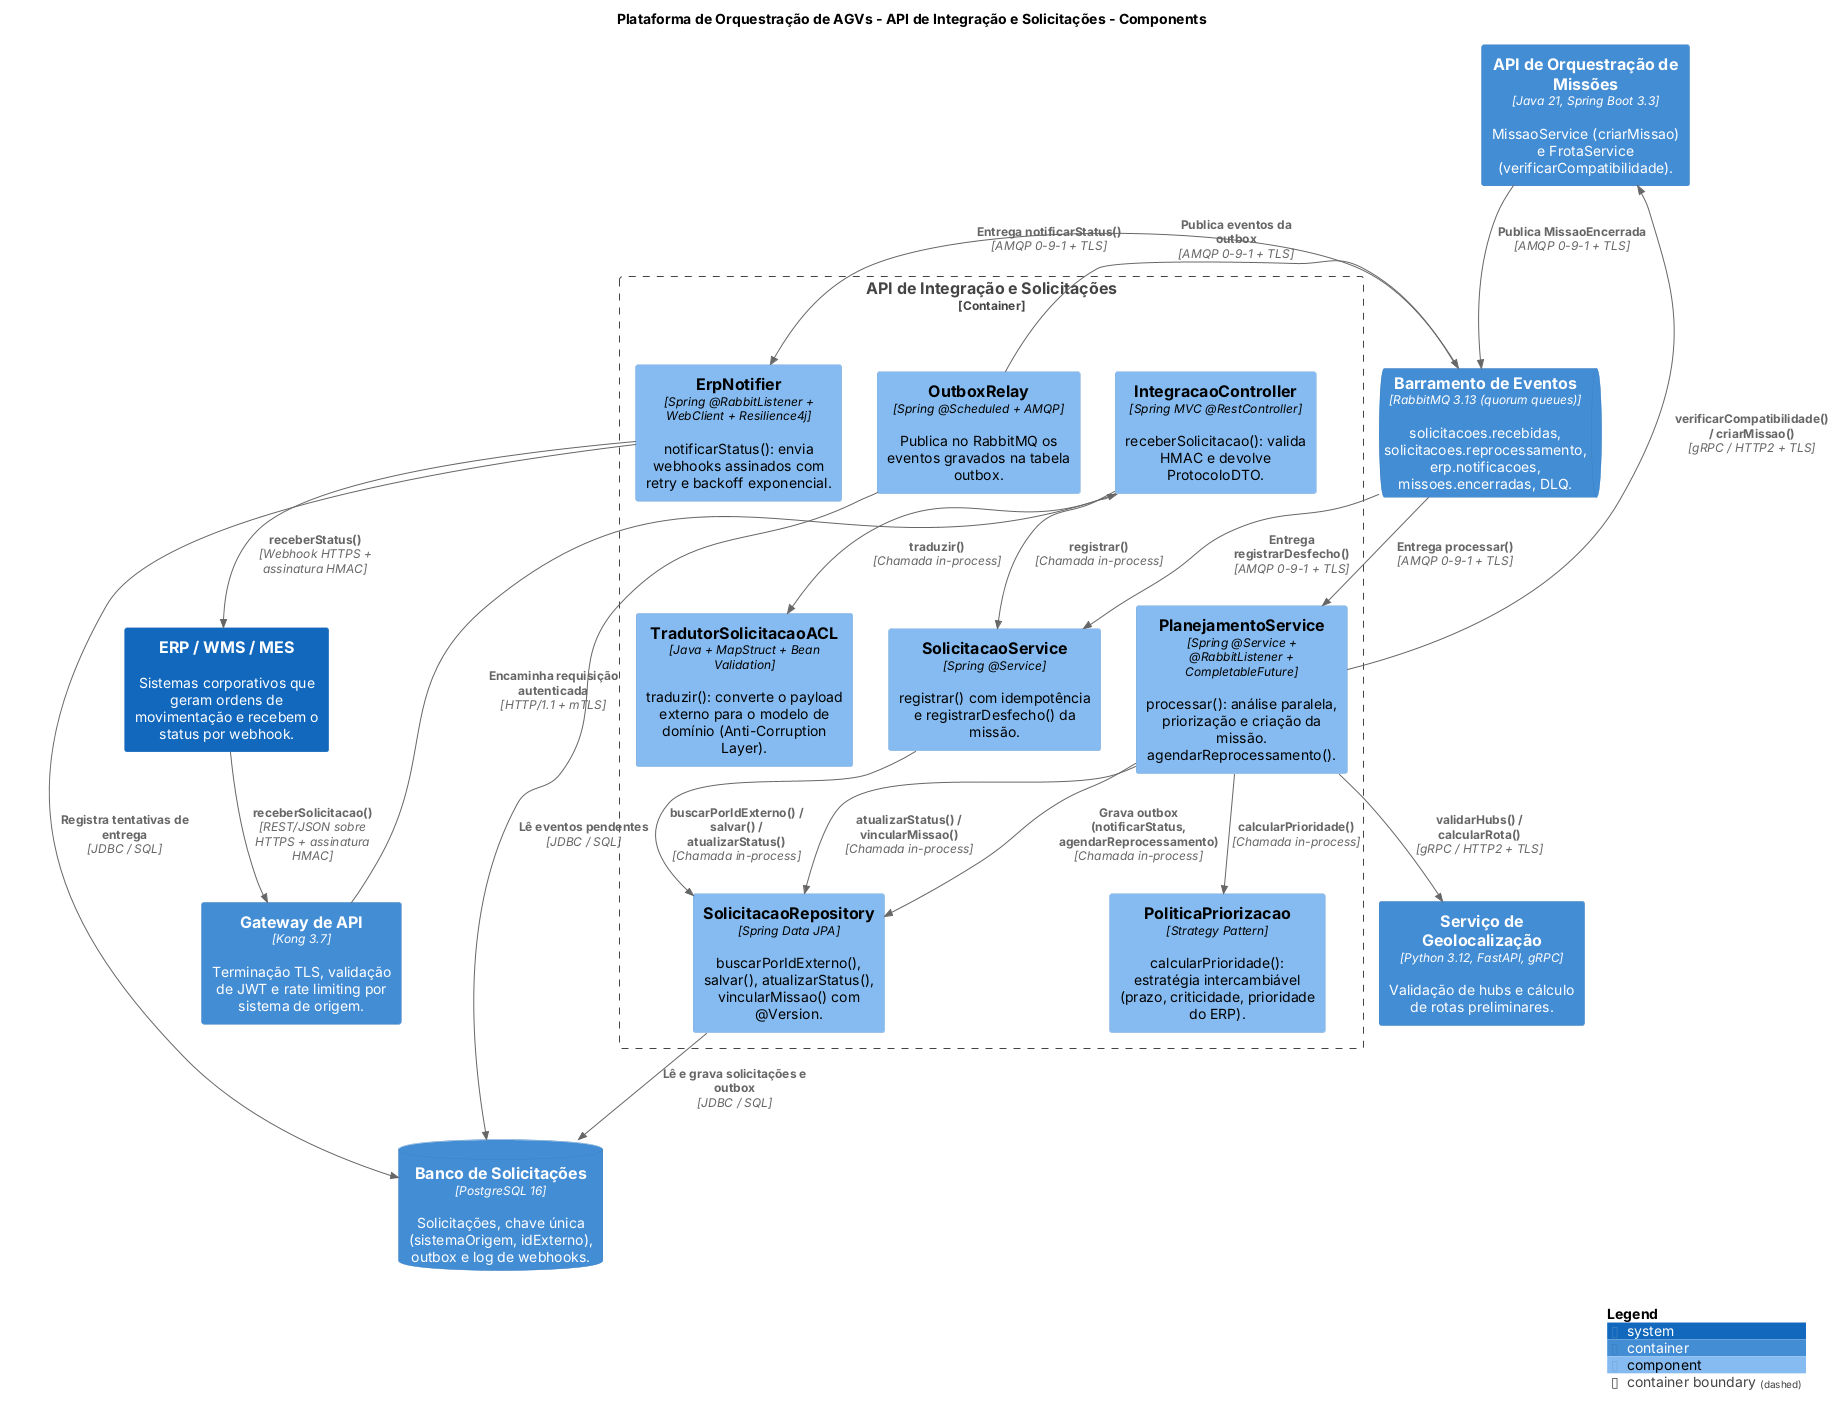

The diagram above was rendered by PlantUML. Its source (embedded in the PNG):
@startuml
set separator none
title Plataforma de Orquestração de AGVs - API de Integração e Solicitações - Components

top to bottom direction

!include <C4/C4>
!include <C4/C4_Context>
!include <C4/C4_Container>
!include <C4/C4_Component>

System(ERPWMSMES, "ERP / WMS / MES", $descr="Sistemas corporativos que geram ordens de movimentação e recebem o status por webhook.", $tags="", $link="")
Container(PlataformadeOrquestraçãodeAGVs.GatewaydeAPI, "Gateway de API", $techn="Kong 3.7", $descr="Terminação TLS, validação de JWT e rate limiting por sistema de origem.", $tags="", $link="")
Container(PlataformadeOrquestraçãodeAGVs.APIdeOrquestraçãodeMissões, "API de Orquestração de Missões", $techn="Java 21, Spring Boot 3.3", $descr="MissaoService (criarMissao) e FrotaService (verificarCompatibilidade).", $tags="", $link="")
Container(PlataformadeOrquestraçãodeAGVs.ServiçodeGeolocalização, "Serviço de Geolocalização", $techn="Python 3.12, FastAPI, gRPC", $descr="Validação de hubs e cálculo de rotas preliminares.", $tags="", $link="")
ContainerDb(PlataformadeOrquestraçãodeAGVs.BancodeSolicitações, "Banco de Solicitações", $techn="PostgreSQL 16", $descr="Solicitações, chave única (sistemaOrigem, idExterno), outbox e log de webhooks.", $tags="", $link="")
ContainerQueue(PlataformadeOrquestraçãodeAGVs.BarramentodeEventos, "Barramento de Eventos", $techn="RabbitMQ 3.13 (quorum queues)", $descr="solicitacoes.recebidas, solicitacoes.reprocessamento, erp.notificacoes, missoes.encerradas, DLQ.", $tags="", $link="")

Container_Boundary("PlataformadeOrquestraçãodeAGVs.APIdeIntegraçãoeSolicitações_boundary", "API de Integração e Solicitações", $tags="") {
  Component(PlataformadeOrquestraçãodeAGVs.APIdeIntegraçãoeSolicitações.SolicitacaoService, "SolicitacaoService", $techn="Spring @Service", $descr="registrar() com idempotência e registrarDesfecho() da missão.", $tags="", $link="")
  Component(PlataformadeOrquestraçãodeAGVs.APIdeIntegraçãoeSolicitações.PlanejamentoService, "PlanejamentoService", $techn="Spring @Service + @RabbitListener + CompletableFuture", $descr="processar(): análise paralela, priorização e criação da missão. agendarReprocessamento().", $tags="", $link="")
  Component(PlataformadeOrquestraçãodeAGVs.APIdeIntegraçãoeSolicitações.PoliticaPriorizacao, "PoliticaPriorizacao", $techn="Strategy Pattern", $descr="calcularPrioridade(): estratégia intercambiável (prazo, criticidade, prioridade do ERP).", $tags="", $link="")
  Component(PlataformadeOrquestraçãodeAGVs.APIdeIntegraçãoeSolicitações.SolicitacaoRepository, "SolicitacaoRepository", $techn="Spring Data JPA", $descr="buscarPorIdExterno(), salvar(), atualizarStatus(), vincularMissao() com @Version.", $tags="", $link="")
  Component(PlataformadeOrquestraçãodeAGVs.APIdeIntegraçãoeSolicitações.OutboxRelay, "OutboxRelay", $techn="Spring @Scheduled + AMQP", $descr="Publica no RabbitMQ os eventos gravados na tabela outbox.", $tags="", $link="")
  Component(PlataformadeOrquestraçãodeAGVs.APIdeIntegraçãoeSolicitações.ErpNotifier, "ErpNotifier", $techn="Spring @RabbitListener + WebClient + Resilience4j", $descr="notificarStatus(): envia webhooks assinados com retry e backoff exponencial.", $tags="", $link="")
  Component(PlataformadeOrquestraçãodeAGVs.APIdeIntegraçãoeSolicitações.IntegracaoController, "IntegracaoController", $techn="Spring MVC @RestController", $descr="receberSolicitacao(): valida HMAC e devolve ProtocoloDTO.", $tags="", $link="")
  Component(PlataformadeOrquestraçãodeAGVs.APIdeIntegraçãoeSolicitações.TradutorSolicitacaoACL, "TradutorSolicitacaoACL", $techn="Java + MapStruct + Bean Validation", $descr="traduzir(): converte o payload externo para o modelo de domínio (Anti-Corruption Layer).", $tags="", $link="")
}

Rel(ERPWMSMES, PlataformadeOrquestraçãodeAGVs.GatewaydeAPI, "receberSolicitacao()", $techn="REST/JSON sobre HTTPS + assinatura HMAC", $tags="", $link="")
Rel(PlataformadeOrquestraçãodeAGVs.GatewaydeAPI, PlataformadeOrquestraçãodeAGVs.APIdeIntegraçãoeSolicitações.IntegracaoController, "Encaminha requisição autenticada", $techn="HTTP/1.1 + mTLS", $tags="", $link="")
Rel(PlataformadeOrquestraçãodeAGVs.APIdeIntegraçãoeSolicitações.IntegracaoController, PlataformadeOrquestraçãodeAGVs.APIdeIntegraçãoeSolicitações.TradutorSolicitacaoACL, "traduzir()", $techn="Chamada in-process", $tags="", $link="")
Rel(PlataformadeOrquestraçãodeAGVs.APIdeIntegraçãoeSolicitações.IntegracaoController, PlataformadeOrquestraçãodeAGVs.APIdeIntegraçãoeSolicitações.SolicitacaoService, "registrar()", $techn="Chamada in-process", $tags="", $link="")
Rel(PlataformadeOrquestraçãodeAGVs.APIdeIntegraçãoeSolicitações.SolicitacaoService, PlataformadeOrquestraçãodeAGVs.APIdeIntegraçãoeSolicitações.SolicitacaoRepository, "buscarPorIdExterno() / salvar() / atualizarStatus()", $techn="Chamada in-process", $tags="", $link="")
Rel(PlataformadeOrquestraçãodeAGVs.APIdeIntegraçãoeSolicitações.PlanejamentoService, PlataformadeOrquestraçãodeAGVs.APIdeIntegraçãoeSolicitações.SolicitacaoRepository, "atualizarStatus() / vincularMissao()", $techn="Chamada in-process", $tags="", $link="")
Rel(PlataformadeOrquestraçãodeAGVs.APIdeIntegraçãoeSolicitações.PlanejamentoService, PlataformadeOrquestraçãodeAGVs.APIdeIntegraçãoeSolicitações.PoliticaPriorizacao, "calcularPrioridade()", $techn="Chamada in-process", $tags="", $link="")
Rel(PlataformadeOrquestraçãodeAGVs.APIdeIntegraçãoeSolicitações.PlanejamentoService, PlataformadeOrquestraçãodeAGVs.ServiçodeGeolocalização, "validarHubs() / calcularRota()", $techn="gRPC / HTTP2 + TLS", $tags="", $link="")
Rel(PlataformadeOrquestraçãodeAGVs.APIdeIntegraçãoeSolicitações.PlanejamentoService, PlataformadeOrquestraçãodeAGVs.APIdeOrquestraçãodeMissões, "verificarCompatibilidade() / criarMissao()", $techn="gRPC / HTTP2 + TLS", $tags="", $link="")
Rel(PlataformadeOrquestraçãodeAGVs.APIdeIntegraçãoeSolicitações.PlanejamentoService, PlataformadeOrquestraçãodeAGVs.APIdeIntegraçãoeSolicitações.SolicitacaoRepository, "Grava outbox (notificarStatus, agendarReprocessamento)", $techn="Chamada in-process", $tags="", $link="")
Rel(PlataformadeOrquestraçãodeAGVs.APIdeIntegraçãoeSolicitações.SolicitacaoRepository, PlataformadeOrquestraçãodeAGVs.BancodeSolicitações, "Lê e grava solicitações e outbox", $techn="JDBC / SQL", $tags="", $link="")
Rel(PlataformadeOrquestraçãodeAGVs.APIdeIntegraçãoeSolicitações.OutboxRelay, PlataformadeOrquestraçãodeAGVs.BancodeSolicitações, "Lê eventos pendentes", $techn="JDBC / SQL", $tags="", $link="")
Rel(PlataformadeOrquestraçãodeAGVs.APIdeIntegraçãoeSolicitações.OutboxRelay, PlataformadeOrquestraçãodeAGVs.BarramentodeEventos, "Publica eventos da outbox", $techn="AMQP 0-9-1 + TLS", $tags="", $link="")
Rel(PlataformadeOrquestraçãodeAGVs.BarramentodeEventos, PlataformadeOrquestraçãodeAGVs.APIdeIntegraçãoeSolicitações.PlanejamentoService, "Entrega processar()", $techn="AMQP 0-9-1 + TLS", $tags="", $link="")
Rel(PlataformadeOrquestraçãodeAGVs.BarramentodeEventos, PlataformadeOrquestraçãodeAGVs.APIdeIntegraçãoeSolicitações.ErpNotifier, "Entrega notificarStatus()", $techn="AMQP 0-9-1 + TLS", $tags="", $link="")
Rel(PlataformadeOrquestraçãodeAGVs.BarramentodeEventos, PlataformadeOrquestraçãodeAGVs.APIdeIntegraçãoeSolicitações.SolicitacaoService, "Entrega registrarDesfecho()", $techn="AMQP 0-9-1 + TLS", $tags="", $link="")
Rel(PlataformadeOrquestraçãodeAGVs.APIdeIntegraçãoeSolicitações.ErpNotifier, ERPWMSMES, "receberStatus()", $techn="Webhook HTTPS + assinatura HMAC", $tags="", $link="")
Rel(PlataformadeOrquestraçãodeAGVs.APIdeIntegraçãoeSolicitações.ErpNotifier, PlataformadeOrquestraçãodeAGVs.BancodeSolicitações, "Registra tentativas de entrega", $techn="JDBC / SQL", $tags="", $link="")
Rel(PlataformadeOrquestraçãodeAGVs.APIdeOrquestraçãodeMissões, PlataformadeOrquestraçãodeAGVs.BarramentodeEventos, "Publica MissaoEncerrada", $techn="AMQP 0-9-1 + TLS", $tags="", $link="")

SHOW_LEGEND(true)
@enduml